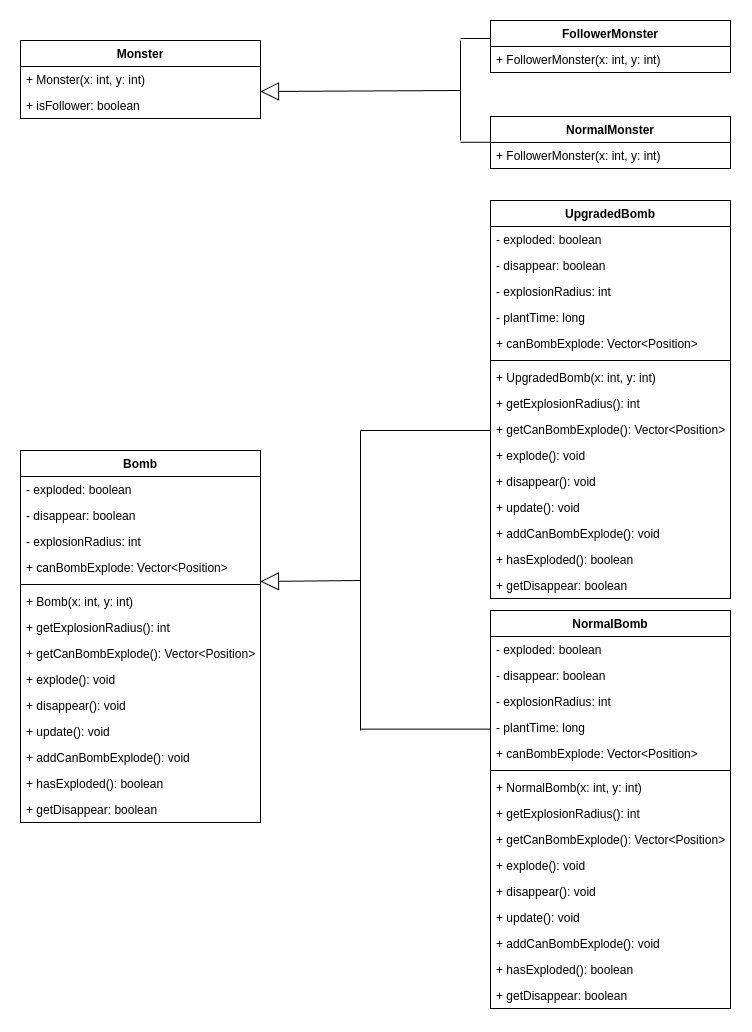

The diagram above was exported from draw.io. Its source (the exported page's mxGraphModel, read from the mxfile embedded in the PNG):
<mxGraphModel dx="-532" dy="1133" grid="1" gridSize="10" guides="1" tooltips="1" connect="1" arrows="1" fold="1" page="1" pageScale="1" pageWidth="827" pageHeight="1169" math="0" shadow="0">
  <root>
    <mxCell id="0" />
    <mxCell id="1" parent="0" />
    <mxCell id="Uu-bzx7zAEF9Dp3xsNsR-1" value="Bomb" style="swimlane;fontStyle=1;align=center;verticalAlign=top;childLayout=stackLayout;horizontal=1;startSize=26;horizontalStack=0;resizeParent=1;resizeParentMax=0;resizeLast=0;collapsible=1;marginBottom=0;whiteSpace=wrap;html=1;" vertex="1" parent="1">
      <mxGeometry x="2510" y="1430" width="240" height="372" as="geometry" />
    </mxCell>
    <mxCell id="Uu-bzx7zAEF9Dp3xsNsR-2" value="- exploded: boolean" style="text;strokeColor=none;fillColor=none;align=left;verticalAlign=top;spacingLeft=4;spacingRight=4;overflow=hidden;rotatable=0;points=[[0,0.5],[1,0.5]];portConstraint=eastwest;whiteSpace=wrap;html=1;" vertex="1" parent="Uu-bzx7zAEF9Dp3xsNsR-1">
      <mxGeometry y="26" width="240" height="26" as="geometry" />
    </mxCell>
    <mxCell id="Uu-bzx7zAEF9Dp3xsNsR-3" value="- disappear: boolean" style="text;strokeColor=none;fillColor=none;align=left;verticalAlign=top;spacingLeft=4;spacingRight=4;overflow=hidden;rotatable=0;points=[[0,0.5],[1,0.5]];portConstraint=eastwest;whiteSpace=wrap;html=1;" vertex="1" parent="Uu-bzx7zAEF9Dp3xsNsR-1">
      <mxGeometry y="52" width="240" height="26" as="geometry" />
    </mxCell>
    <mxCell id="Uu-bzx7zAEF9Dp3xsNsR-4" value="- explosionRadius: int" style="text;strokeColor=none;fillColor=none;align=left;verticalAlign=top;spacingLeft=4;spacingRight=4;overflow=hidden;rotatable=0;points=[[0,0.5],[1,0.5]];portConstraint=eastwest;whiteSpace=wrap;html=1;" vertex="1" parent="Uu-bzx7zAEF9Dp3xsNsR-1">
      <mxGeometry y="78" width="240" height="26" as="geometry" />
    </mxCell>
    <mxCell id="Uu-bzx7zAEF9Dp3xsNsR-5" value="+ canBombExplode: Vector&amp;lt;Position&amp;gt;" style="text;strokeColor=none;fillColor=none;align=left;verticalAlign=top;spacingLeft=4;spacingRight=4;overflow=hidden;rotatable=0;points=[[0,0.5],[1,0.5]];portConstraint=eastwest;whiteSpace=wrap;html=1;" vertex="1" parent="Uu-bzx7zAEF9Dp3xsNsR-1">
      <mxGeometry y="104" width="240" height="26" as="geometry" />
    </mxCell>
    <mxCell id="Uu-bzx7zAEF9Dp3xsNsR-6" value="" style="line;strokeWidth=1;fillColor=none;align=left;verticalAlign=middle;spacingTop=-1;spacingLeft=3;spacingRight=3;rotatable=0;labelPosition=right;points=[];portConstraint=eastwest;strokeColor=inherit;" vertex="1" parent="Uu-bzx7zAEF9Dp3xsNsR-1">
      <mxGeometry y="130" width="240" height="8" as="geometry" />
    </mxCell>
    <mxCell id="Uu-bzx7zAEF9Dp3xsNsR-7" value="+ Bomb(x: int, y: int)" style="text;strokeColor=none;fillColor=none;align=left;verticalAlign=top;spacingLeft=4;spacingRight=4;overflow=hidden;rotatable=0;points=[[0,0.5],[1,0.5]];portConstraint=eastwest;whiteSpace=wrap;html=1;" vertex="1" parent="Uu-bzx7zAEF9Dp3xsNsR-1">
      <mxGeometry y="138" width="240" height="26" as="geometry" />
    </mxCell>
    <mxCell id="Uu-bzx7zAEF9Dp3xsNsR-8" value="+ getExplosionRadius(): int" style="text;strokeColor=none;fillColor=none;align=left;verticalAlign=top;spacingLeft=4;spacingRight=4;overflow=hidden;rotatable=0;points=[[0,0.5],[1,0.5]];portConstraint=eastwest;whiteSpace=wrap;html=1;" vertex="1" parent="Uu-bzx7zAEF9Dp3xsNsR-1">
      <mxGeometry y="164" width="240" height="26" as="geometry" />
    </mxCell>
    <mxCell id="Uu-bzx7zAEF9Dp3xsNsR-9" value="+ getCanBombExplode(): Vector&amp;lt;Position&amp;gt;" style="text;strokeColor=none;fillColor=none;align=left;verticalAlign=top;spacingLeft=4;spacingRight=4;overflow=hidden;rotatable=0;points=[[0,0.5],[1,0.5]];portConstraint=eastwest;whiteSpace=wrap;html=1;" vertex="1" parent="Uu-bzx7zAEF9Dp3xsNsR-1">
      <mxGeometry y="190" width="240" height="26" as="geometry" />
    </mxCell>
    <mxCell id="Uu-bzx7zAEF9Dp3xsNsR-10" value="+ explode(): void" style="text;strokeColor=none;fillColor=none;align=left;verticalAlign=top;spacingLeft=4;spacingRight=4;overflow=hidden;rotatable=0;points=[[0,0.5],[1,0.5]];portConstraint=eastwest;whiteSpace=wrap;html=1;" vertex="1" parent="Uu-bzx7zAEF9Dp3xsNsR-1">
      <mxGeometry y="216" width="240" height="26" as="geometry" />
    </mxCell>
    <mxCell id="Uu-bzx7zAEF9Dp3xsNsR-11" value="+ disappear(): void" style="text;strokeColor=none;fillColor=none;align=left;verticalAlign=top;spacingLeft=4;spacingRight=4;overflow=hidden;rotatable=0;points=[[0,0.5],[1,0.5]];portConstraint=eastwest;whiteSpace=wrap;html=1;" vertex="1" parent="Uu-bzx7zAEF9Dp3xsNsR-1">
      <mxGeometry y="242" width="240" height="26" as="geometry" />
    </mxCell>
    <mxCell id="Uu-bzx7zAEF9Dp3xsNsR-12" value="+ update(): void" style="text;strokeColor=none;fillColor=none;align=left;verticalAlign=top;spacingLeft=4;spacingRight=4;overflow=hidden;rotatable=0;points=[[0,0.5],[1,0.5]];portConstraint=eastwest;whiteSpace=wrap;html=1;" vertex="1" parent="Uu-bzx7zAEF9Dp3xsNsR-1">
      <mxGeometry y="268" width="240" height="26" as="geometry" />
    </mxCell>
    <mxCell id="Uu-bzx7zAEF9Dp3xsNsR-13" value="+ addCanBombExplode(): void" style="text;strokeColor=none;fillColor=none;align=left;verticalAlign=top;spacingLeft=4;spacingRight=4;overflow=hidden;rotatable=0;points=[[0,0.5],[1,0.5]];portConstraint=eastwest;whiteSpace=wrap;html=1;" vertex="1" parent="Uu-bzx7zAEF9Dp3xsNsR-1">
      <mxGeometry y="294" width="240" height="26" as="geometry" />
    </mxCell>
    <mxCell id="Uu-bzx7zAEF9Dp3xsNsR-14" value="+ hasExploded(): boolean" style="text;strokeColor=none;fillColor=none;align=left;verticalAlign=top;spacingLeft=4;spacingRight=4;overflow=hidden;rotatable=0;points=[[0,0.5],[1,0.5]];portConstraint=eastwest;whiteSpace=wrap;html=1;" vertex="1" parent="Uu-bzx7zAEF9Dp3xsNsR-1">
      <mxGeometry y="320" width="240" height="26" as="geometry" />
    </mxCell>
    <mxCell id="Uu-bzx7zAEF9Dp3xsNsR-15" value="+ getDisappear: boolean" style="text;strokeColor=none;fillColor=none;align=left;verticalAlign=top;spacingLeft=4;spacingRight=4;overflow=hidden;rotatable=0;points=[[0,0.5],[1,0.5]];portConstraint=eastwest;whiteSpace=wrap;html=1;" vertex="1" parent="Uu-bzx7zAEF9Dp3xsNsR-1">
      <mxGeometry y="346" width="240" height="26" as="geometry" />
    </mxCell>
    <mxCell id="Uu-bzx7zAEF9Dp3xsNsR-20" value="UpgradedBomb" style="swimlane;fontStyle=1;align=center;verticalAlign=top;childLayout=stackLayout;horizontal=1;startSize=26;horizontalStack=0;resizeParent=1;resizeParentMax=0;resizeLast=0;collapsible=1;marginBottom=0;whiteSpace=wrap;html=1;" vertex="1" parent="1">
      <mxGeometry x="2980" y="1180" width="240" height="398" as="geometry" />
    </mxCell>
    <mxCell id="Uu-bzx7zAEF9Dp3xsNsR-21" value="- exploded: boolean" style="text;strokeColor=none;fillColor=none;align=left;verticalAlign=top;spacingLeft=4;spacingRight=4;overflow=hidden;rotatable=0;points=[[0,0.5],[1,0.5]];portConstraint=eastwest;whiteSpace=wrap;html=1;" vertex="1" parent="Uu-bzx7zAEF9Dp3xsNsR-20">
      <mxGeometry y="26" width="240" height="26" as="geometry" />
    </mxCell>
    <mxCell id="Uu-bzx7zAEF9Dp3xsNsR-22" value="- disappear: boolean" style="text;strokeColor=none;fillColor=none;align=left;verticalAlign=top;spacingLeft=4;spacingRight=4;overflow=hidden;rotatable=0;points=[[0,0.5],[1,0.5]];portConstraint=eastwest;whiteSpace=wrap;html=1;" vertex="1" parent="Uu-bzx7zAEF9Dp3xsNsR-20">
      <mxGeometry y="52" width="240" height="26" as="geometry" />
    </mxCell>
    <mxCell id="Uu-bzx7zAEF9Dp3xsNsR-23" value="- explosionRadius: int" style="text;strokeColor=none;fillColor=none;align=left;verticalAlign=top;spacingLeft=4;spacingRight=4;overflow=hidden;rotatable=0;points=[[0,0.5],[1,0.5]];portConstraint=eastwest;whiteSpace=wrap;html=1;" vertex="1" parent="Uu-bzx7zAEF9Dp3xsNsR-20">
      <mxGeometry y="78" width="240" height="26" as="geometry" />
    </mxCell>
    <mxCell id="Uu-bzx7zAEF9Dp3xsNsR-24" value="- plantTime: long" style="text;strokeColor=none;fillColor=none;align=left;verticalAlign=top;spacingLeft=4;spacingRight=4;overflow=hidden;rotatable=0;points=[[0,0.5],[1,0.5]];portConstraint=eastwest;whiteSpace=wrap;html=1;" vertex="1" parent="Uu-bzx7zAEF9Dp3xsNsR-20">
      <mxGeometry y="104" width="240" height="26" as="geometry" />
    </mxCell>
    <mxCell id="Uu-bzx7zAEF9Dp3xsNsR-25" value="+ canBombExplode: Vector&amp;lt;Position&amp;gt;" style="text;strokeColor=none;fillColor=none;align=left;verticalAlign=top;spacingLeft=4;spacingRight=4;overflow=hidden;rotatable=0;points=[[0,0.5],[1,0.5]];portConstraint=eastwest;whiteSpace=wrap;html=1;" vertex="1" parent="Uu-bzx7zAEF9Dp3xsNsR-20">
      <mxGeometry y="130" width="240" height="26" as="geometry" />
    </mxCell>
    <mxCell id="Uu-bzx7zAEF9Dp3xsNsR-26" value="" style="line;strokeWidth=1;fillColor=none;align=left;verticalAlign=middle;spacingTop=-1;spacingLeft=3;spacingRight=3;rotatable=0;labelPosition=right;points=[];portConstraint=eastwest;strokeColor=inherit;" vertex="1" parent="Uu-bzx7zAEF9Dp3xsNsR-20">
      <mxGeometry y="156" width="240" height="8" as="geometry" />
    </mxCell>
    <mxCell id="Uu-bzx7zAEF9Dp3xsNsR-27" value="+ UpgradedBomb(x: int, y: int)" style="text;strokeColor=none;fillColor=none;align=left;verticalAlign=top;spacingLeft=4;spacingRight=4;overflow=hidden;rotatable=0;points=[[0,0.5],[1,0.5]];portConstraint=eastwest;whiteSpace=wrap;html=1;" vertex="1" parent="Uu-bzx7zAEF9Dp3xsNsR-20">
      <mxGeometry y="164" width="240" height="26" as="geometry" />
    </mxCell>
    <mxCell id="Uu-bzx7zAEF9Dp3xsNsR-28" value="+ getExplosionRadius(): int" style="text;strokeColor=none;fillColor=none;align=left;verticalAlign=top;spacingLeft=4;spacingRight=4;overflow=hidden;rotatable=0;points=[[0,0.5],[1,0.5]];portConstraint=eastwest;whiteSpace=wrap;html=1;" vertex="1" parent="Uu-bzx7zAEF9Dp3xsNsR-20">
      <mxGeometry y="190" width="240" height="26" as="geometry" />
    </mxCell>
    <mxCell id="Uu-bzx7zAEF9Dp3xsNsR-29" value="+ getCanBombExplode(): Vector&amp;lt;Position&amp;gt;" style="text;strokeColor=none;fillColor=none;align=left;verticalAlign=top;spacingLeft=4;spacingRight=4;overflow=hidden;rotatable=0;points=[[0,0.5],[1,0.5]];portConstraint=eastwest;whiteSpace=wrap;html=1;" vertex="1" parent="Uu-bzx7zAEF9Dp3xsNsR-20">
      <mxGeometry y="216" width="240" height="26" as="geometry" />
    </mxCell>
    <mxCell id="Uu-bzx7zAEF9Dp3xsNsR-30" value="+ explode(): void" style="text;strokeColor=none;fillColor=none;align=left;verticalAlign=top;spacingLeft=4;spacingRight=4;overflow=hidden;rotatable=0;points=[[0,0.5],[1,0.5]];portConstraint=eastwest;whiteSpace=wrap;html=1;" vertex="1" parent="Uu-bzx7zAEF9Dp3xsNsR-20">
      <mxGeometry y="242" width="240" height="26" as="geometry" />
    </mxCell>
    <mxCell id="Uu-bzx7zAEF9Dp3xsNsR-31" value="+ disappear(): void" style="text;strokeColor=none;fillColor=none;align=left;verticalAlign=top;spacingLeft=4;spacingRight=4;overflow=hidden;rotatable=0;points=[[0,0.5],[1,0.5]];portConstraint=eastwest;whiteSpace=wrap;html=1;" vertex="1" parent="Uu-bzx7zAEF9Dp3xsNsR-20">
      <mxGeometry y="268" width="240" height="26" as="geometry" />
    </mxCell>
    <mxCell id="Uu-bzx7zAEF9Dp3xsNsR-32" value="+ update(): void" style="text;strokeColor=none;fillColor=none;align=left;verticalAlign=top;spacingLeft=4;spacingRight=4;overflow=hidden;rotatable=0;points=[[0,0.5],[1,0.5]];portConstraint=eastwest;whiteSpace=wrap;html=1;" vertex="1" parent="Uu-bzx7zAEF9Dp3xsNsR-20">
      <mxGeometry y="294" width="240" height="26" as="geometry" />
    </mxCell>
    <mxCell id="Uu-bzx7zAEF9Dp3xsNsR-33" value="+ addCanBombExplode(): void" style="text;strokeColor=none;fillColor=none;align=left;verticalAlign=top;spacingLeft=4;spacingRight=4;overflow=hidden;rotatable=0;points=[[0,0.5],[1,0.5]];portConstraint=eastwest;whiteSpace=wrap;html=1;" vertex="1" parent="Uu-bzx7zAEF9Dp3xsNsR-20">
      <mxGeometry y="320" width="240" height="26" as="geometry" />
    </mxCell>
    <mxCell id="Uu-bzx7zAEF9Dp3xsNsR-34" value="+ hasExploded(): boolean" style="text;strokeColor=none;fillColor=none;align=left;verticalAlign=top;spacingLeft=4;spacingRight=4;overflow=hidden;rotatable=0;points=[[0,0.5],[1,0.5]];portConstraint=eastwest;whiteSpace=wrap;html=1;" vertex="1" parent="Uu-bzx7zAEF9Dp3xsNsR-20">
      <mxGeometry y="346" width="240" height="26" as="geometry" />
    </mxCell>
    <mxCell id="Uu-bzx7zAEF9Dp3xsNsR-35" value="+ getDisappear: boolean" style="text;strokeColor=none;fillColor=none;align=left;verticalAlign=top;spacingLeft=4;spacingRight=4;overflow=hidden;rotatable=0;points=[[0,0.5],[1,0.5]];portConstraint=eastwest;whiteSpace=wrap;html=1;" vertex="1" parent="Uu-bzx7zAEF9Dp3xsNsR-20">
      <mxGeometry y="372" width="240" height="26" as="geometry" />
    </mxCell>
    <mxCell id="Uu-bzx7zAEF9Dp3xsNsR-36" value="" style="endArrow=block;endSize=16;endFill=0;html=1;rounded=0;entryX=0.994;entryY=0.41;entryDx=0;entryDy=0;entryPerimeter=0;" edge="1" parent="1">
      <mxGeometry width="160" relative="1" as="geometry">
        <mxPoint x="2850" y="1560" as="sourcePoint" />
        <mxPoint x="2750" y="1561" as="targetPoint" />
      </mxGeometry>
    </mxCell>
    <mxCell id="Uu-bzx7zAEF9Dp3xsNsR-37" value="NormalBomb" style="swimlane;fontStyle=1;align=center;verticalAlign=top;childLayout=stackLayout;horizontal=1;startSize=26;horizontalStack=0;resizeParent=1;resizeParentMax=0;resizeLast=0;collapsible=1;marginBottom=0;whiteSpace=wrap;html=1;" vertex="1" parent="1">
      <mxGeometry x="2980" y="1590" width="240" height="398" as="geometry" />
    </mxCell>
    <mxCell id="Uu-bzx7zAEF9Dp3xsNsR-38" value="- exploded: boolean" style="text;strokeColor=none;fillColor=none;align=left;verticalAlign=top;spacingLeft=4;spacingRight=4;overflow=hidden;rotatable=0;points=[[0,0.5],[1,0.5]];portConstraint=eastwest;whiteSpace=wrap;html=1;" vertex="1" parent="Uu-bzx7zAEF9Dp3xsNsR-37">
      <mxGeometry y="26" width="240" height="26" as="geometry" />
    </mxCell>
    <mxCell id="Uu-bzx7zAEF9Dp3xsNsR-39" value="- disappear: boolean" style="text;strokeColor=none;fillColor=none;align=left;verticalAlign=top;spacingLeft=4;spacingRight=4;overflow=hidden;rotatable=0;points=[[0,0.5],[1,0.5]];portConstraint=eastwest;whiteSpace=wrap;html=1;" vertex="1" parent="Uu-bzx7zAEF9Dp3xsNsR-37">
      <mxGeometry y="52" width="240" height="26" as="geometry" />
    </mxCell>
    <mxCell id="Uu-bzx7zAEF9Dp3xsNsR-40" value="- explosionRadius: int" style="text;strokeColor=none;fillColor=none;align=left;verticalAlign=top;spacingLeft=4;spacingRight=4;overflow=hidden;rotatable=0;points=[[0,0.5],[1,0.5]];portConstraint=eastwest;whiteSpace=wrap;html=1;" vertex="1" parent="Uu-bzx7zAEF9Dp3xsNsR-37">
      <mxGeometry y="78" width="240" height="26" as="geometry" />
    </mxCell>
    <mxCell id="Uu-bzx7zAEF9Dp3xsNsR-41" value="- plantTime: long" style="text;strokeColor=none;fillColor=none;align=left;verticalAlign=top;spacingLeft=4;spacingRight=4;overflow=hidden;rotatable=0;points=[[0,0.5],[1,0.5]];portConstraint=eastwest;whiteSpace=wrap;html=1;" vertex="1" parent="Uu-bzx7zAEF9Dp3xsNsR-37">
      <mxGeometry y="104" width="240" height="26" as="geometry" />
    </mxCell>
    <mxCell id="Uu-bzx7zAEF9Dp3xsNsR-42" value="+ canBombExplode: Vector&amp;lt;Position&amp;gt;" style="text;strokeColor=none;fillColor=none;align=left;verticalAlign=top;spacingLeft=4;spacingRight=4;overflow=hidden;rotatable=0;points=[[0,0.5],[1,0.5]];portConstraint=eastwest;whiteSpace=wrap;html=1;" vertex="1" parent="Uu-bzx7zAEF9Dp3xsNsR-37">
      <mxGeometry y="130" width="240" height="26" as="geometry" />
    </mxCell>
    <mxCell id="Uu-bzx7zAEF9Dp3xsNsR-43" value="" style="line;strokeWidth=1;fillColor=none;align=left;verticalAlign=middle;spacingTop=-1;spacingLeft=3;spacingRight=3;rotatable=0;labelPosition=right;points=[];portConstraint=eastwest;strokeColor=inherit;" vertex="1" parent="Uu-bzx7zAEF9Dp3xsNsR-37">
      <mxGeometry y="156" width="240" height="8" as="geometry" />
    </mxCell>
    <mxCell id="Uu-bzx7zAEF9Dp3xsNsR-44" value="+ NormalBomb(x: int, y: int)" style="text;strokeColor=none;fillColor=none;align=left;verticalAlign=top;spacingLeft=4;spacingRight=4;overflow=hidden;rotatable=0;points=[[0,0.5],[1,0.5]];portConstraint=eastwest;whiteSpace=wrap;html=1;" vertex="1" parent="Uu-bzx7zAEF9Dp3xsNsR-37">
      <mxGeometry y="164" width="240" height="26" as="geometry" />
    </mxCell>
    <mxCell id="Uu-bzx7zAEF9Dp3xsNsR-45" value="+ getExplosionRadius(): int" style="text;strokeColor=none;fillColor=none;align=left;verticalAlign=top;spacingLeft=4;spacingRight=4;overflow=hidden;rotatable=0;points=[[0,0.5],[1,0.5]];portConstraint=eastwest;whiteSpace=wrap;html=1;" vertex="1" parent="Uu-bzx7zAEF9Dp3xsNsR-37">
      <mxGeometry y="190" width="240" height="26" as="geometry" />
    </mxCell>
    <mxCell id="Uu-bzx7zAEF9Dp3xsNsR-46" value="+ getCanBombExplode(): Vector&amp;lt;Position&amp;gt;" style="text;strokeColor=none;fillColor=none;align=left;verticalAlign=top;spacingLeft=4;spacingRight=4;overflow=hidden;rotatable=0;points=[[0,0.5],[1,0.5]];portConstraint=eastwest;whiteSpace=wrap;html=1;" vertex="1" parent="Uu-bzx7zAEF9Dp3xsNsR-37">
      <mxGeometry y="216" width="240" height="26" as="geometry" />
    </mxCell>
    <mxCell id="Uu-bzx7zAEF9Dp3xsNsR-47" value="+ explode(): void" style="text;strokeColor=none;fillColor=none;align=left;verticalAlign=top;spacingLeft=4;spacingRight=4;overflow=hidden;rotatable=0;points=[[0,0.5],[1,0.5]];portConstraint=eastwest;whiteSpace=wrap;html=1;" vertex="1" parent="Uu-bzx7zAEF9Dp3xsNsR-37">
      <mxGeometry y="242" width="240" height="26" as="geometry" />
    </mxCell>
    <mxCell id="Uu-bzx7zAEF9Dp3xsNsR-48" value="+ disappear(): void" style="text;strokeColor=none;fillColor=none;align=left;verticalAlign=top;spacingLeft=4;spacingRight=4;overflow=hidden;rotatable=0;points=[[0,0.5],[1,0.5]];portConstraint=eastwest;whiteSpace=wrap;html=1;" vertex="1" parent="Uu-bzx7zAEF9Dp3xsNsR-37">
      <mxGeometry y="268" width="240" height="26" as="geometry" />
    </mxCell>
    <mxCell id="Uu-bzx7zAEF9Dp3xsNsR-49" value="+ update(): void" style="text;strokeColor=none;fillColor=none;align=left;verticalAlign=top;spacingLeft=4;spacingRight=4;overflow=hidden;rotatable=0;points=[[0,0.5],[1,0.5]];portConstraint=eastwest;whiteSpace=wrap;html=1;" vertex="1" parent="Uu-bzx7zAEF9Dp3xsNsR-37">
      <mxGeometry y="294" width="240" height="26" as="geometry" />
    </mxCell>
    <mxCell id="Uu-bzx7zAEF9Dp3xsNsR-50" value="+ addCanBombExplode(): void" style="text;strokeColor=none;fillColor=none;align=left;verticalAlign=top;spacingLeft=4;spacingRight=4;overflow=hidden;rotatable=0;points=[[0,0.5],[1,0.5]];portConstraint=eastwest;whiteSpace=wrap;html=1;" vertex="1" parent="Uu-bzx7zAEF9Dp3xsNsR-37">
      <mxGeometry y="320" width="240" height="26" as="geometry" />
    </mxCell>
    <mxCell id="Uu-bzx7zAEF9Dp3xsNsR-51" value="+ hasExploded(): boolean" style="text;strokeColor=none;fillColor=none;align=left;verticalAlign=top;spacingLeft=4;spacingRight=4;overflow=hidden;rotatable=0;points=[[0,0.5],[1,0.5]];portConstraint=eastwest;whiteSpace=wrap;html=1;" vertex="1" parent="Uu-bzx7zAEF9Dp3xsNsR-37">
      <mxGeometry y="346" width="240" height="26" as="geometry" />
    </mxCell>
    <mxCell id="Uu-bzx7zAEF9Dp3xsNsR-52" value="+ getDisappear: boolean" style="text;strokeColor=none;fillColor=none;align=left;verticalAlign=top;spacingLeft=4;spacingRight=4;overflow=hidden;rotatable=0;points=[[0,0.5],[1,0.5]];portConstraint=eastwest;whiteSpace=wrap;html=1;" vertex="1" parent="Uu-bzx7zAEF9Dp3xsNsR-37">
      <mxGeometry y="372" width="240" height="26" as="geometry" />
    </mxCell>
    <mxCell id="Uu-bzx7zAEF9Dp3xsNsR-53" value="" style="endArrow=none;html=1;edgeStyle=orthogonalEdgeStyle;rounded=0;" edge="1" parent="1">
      <mxGeometry relative="1" as="geometry">
        <mxPoint x="2850" y="1410" as="sourcePoint" />
        <mxPoint x="2850" y="1710" as="targetPoint" />
        <Array as="points">
          <mxPoint x="2850" y="1480" />
        </Array>
      </mxGeometry>
    </mxCell>
    <mxCell id="Uu-bzx7zAEF9Dp3xsNsR-54" value="" style="endArrow=none;html=1;edgeStyle=orthogonalEdgeStyle;rounded=0;" edge="1" parent="1">
      <mxGeometry relative="1" as="geometry">
        <mxPoint x="2850" y="1410" as="sourcePoint" />
        <mxPoint x="2980" y="1410" as="targetPoint" />
      </mxGeometry>
    </mxCell>
    <mxCell id="Uu-bzx7zAEF9Dp3xsNsR-55" value="" style="endArrow=none;html=1;edgeStyle=orthogonalEdgeStyle;rounded=0;" edge="1" parent="1">
      <mxGeometry relative="1" as="geometry">
        <mxPoint x="2850" y="1708.6" as="sourcePoint" />
        <mxPoint x="2980" y="1708.6" as="targetPoint" />
      </mxGeometry>
    </mxCell>
    <mxCell id="Uu-bzx7zAEF9Dp3xsNsR-59" value="Monster" style="swimlane;fontStyle=1;align=center;verticalAlign=top;childLayout=stackLayout;horizontal=1;startSize=26;horizontalStack=0;resizeParent=1;resizeParentMax=0;resizeLast=0;collapsible=1;marginBottom=0;whiteSpace=wrap;html=1;" vertex="1" parent="1">
      <mxGeometry x="2510" y="1020" width="240" height="78" as="geometry" />
    </mxCell>
    <mxCell id="Uu-bzx7zAEF9Dp3xsNsR-60" value="+ Monster(x: int, y: int)" style="text;strokeColor=none;fillColor=none;align=left;verticalAlign=top;spacingLeft=4;spacingRight=4;overflow=hidden;rotatable=0;points=[[0,0.5],[1,0.5]];portConstraint=eastwest;whiteSpace=wrap;html=1;" vertex="1" parent="Uu-bzx7zAEF9Dp3xsNsR-59">
      <mxGeometry y="26" width="240" height="26" as="geometry" />
    </mxCell>
    <mxCell id="Uu-bzx7zAEF9Dp3xsNsR-61" value="+ isFollower: boolean" style="text;strokeColor=none;fillColor=none;align=left;verticalAlign=top;spacingLeft=4;spacingRight=4;overflow=hidden;rotatable=0;points=[[0,0.5],[1,0.5]];portConstraint=eastwest;whiteSpace=wrap;html=1;" vertex="1" parent="Uu-bzx7zAEF9Dp3xsNsR-59">
      <mxGeometry y="52" width="240" height="26" as="geometry" />
    </mxCell>
    <mxCell id="Uu-bzx7zAEF9Dp3xsNsR-62" value="FollowerMonster" style="swimlane;fontStyle=1;align=center;verticalAlign=top;childLayout=stackLayout;horizontal=1;startSize=26;horizontalStack=0;resizeParent=1;resizeParentMax=0;resizeLast=0;collapsible=1;marginBottom=0;whiteSpace=wrap;html=1;" vertex="1" parent="1">
      <mxGeometry x="2980" y="1000" width="240" height="52" as="geometry" />
    </mxCell>
    <mxCell id="Uu-bzx7zAEF9Dp3xsNsR-63" value="+ FollowerMonster(x: int, y: int)" style="text;strokeColor=none;fillColor=none;align=left;verticalAlign=top;spacingLeft=4;spacingRight=4;overflow=hidden;rotatable=0;points=[[0,0.5],[1,0.5]];portConstraint=eastwest;whiteSpace=wrap;html=1;" vertex="1" parent="Uu-bzx7zAEF9Dp3xsNsR-62">
      <mxGeometry y="26" width="240" height="26" as="geometry" />
    </mxCell>
    <mxCell id="Uu-bzx7zAEF9Dp3xsNsR-64" value="NormalMonster" style="swimlane;fontStyle=1;align=center;verticalAlign=top;childLayout=stackLayout;horizontal=1;startSize=26;horizontalStack=0;resizeParent=1;resizeParentMax=0;resizeLast=0;collapsible=1;marginBottom=0;whiteSpace=wrap;html=1;" vertex="1" parent="1">
      <mxGeometry x="2980" y="1096" width="240" height="52" as="geometry" />
    </mxCell>
    <mxCell id="Uu-bzx7zAEF9Dp3xsNsR-65" value="+ FollowerMonster(x: int, y: int)" style="text;strokeColor=none;fillColor=none;align=left;verticalAlign=top;spacingLeft=4;spacingRight=4;overflow=hidden;rotatable=0;points=[[0,0.5],[1,0.5]];portConstraint=eastwest;whiteSpace=wrap;html=1;" vertex="1" parent="Uu-bzx7zAEF9Dp3xsNsR-64">
      <mxGeometry y="26" width="240" height="26" as="geometry" />
    </mxCell>
    <mxCell id="Uu-bzx7zAEF9Dp3xsNsR-66" value="" style="endArrow=block;endSize=16;endFill=0;html=1;rounded=0;" edge="1" parent="1">
      <mxGeometry width="160" relative="1" as="geometry">
        <mxPoint x="2950" y="1070" as="sourcePoint" />
        <mxPoint x="2750" y="1071" as="targetPoint" />
      </mxGeometry>
    </mxCell>
    <mxCell id="Uu-bzx7zAEF9Dp3xsNsR-67" value="" style="endArrow=none;html=1;edgeStyle=orthogonalEdgeStyle;rounded=0;" edge="1" parent="1">
      <mxGeometry relative="1" as="geometry">
        <mxPoint x="2950" y="1020" as="sourcePoint" />
        <mxPoint x="2950" y="1120" as="targetPoint" />
        <Array as="points">
          <mxPoint x="2950" y="1080" />
          <mxPoint x="2950" y="1080" />
        </Array>
      </mxGeometry>
    </mxCell>
    <mxCell id="Uu-bzx7zAEF9Dp3xsNsR-68" value="" style="endArrow=none;html=1;edgeStyle=orthogonalEdgeStyle;rounded=0;" edge="1" parent="1">
      <mxGeometry relative="1" as="geometry">
        <mxPoint x="2950" y="1018" as="sourcePoint" />
        <mxPoint x="2980" y="1018" as="targetPoint" />
        <Array as="points">
          <mxPoint x="2950" y="1018" />
        </Array>
      </mxGeometry>
    </mxCell>
    <mxCell id="Uu-bzx7zAEF9Dp3xsNsR-69" value="" style="endArrow=none;html=1;edgeStyle=orthogonalEdgeStyle;rounded=0;" edge="1" parent="1">
      <mxGeometry relative="1" as="geometry">
        <mxPoint x="2950" y="1121.7600000000002" as="sourcePoint" />
        <mxPoint x="2980" y="1121.7600000000002" as="targetPoint" />
        <Array as="points">
          <mxPoint x="2950" y="1121.7600000000002" />
        </Array>
      </mxGeometry>
    </mxCell>
  </root>
</mxGraphModel>